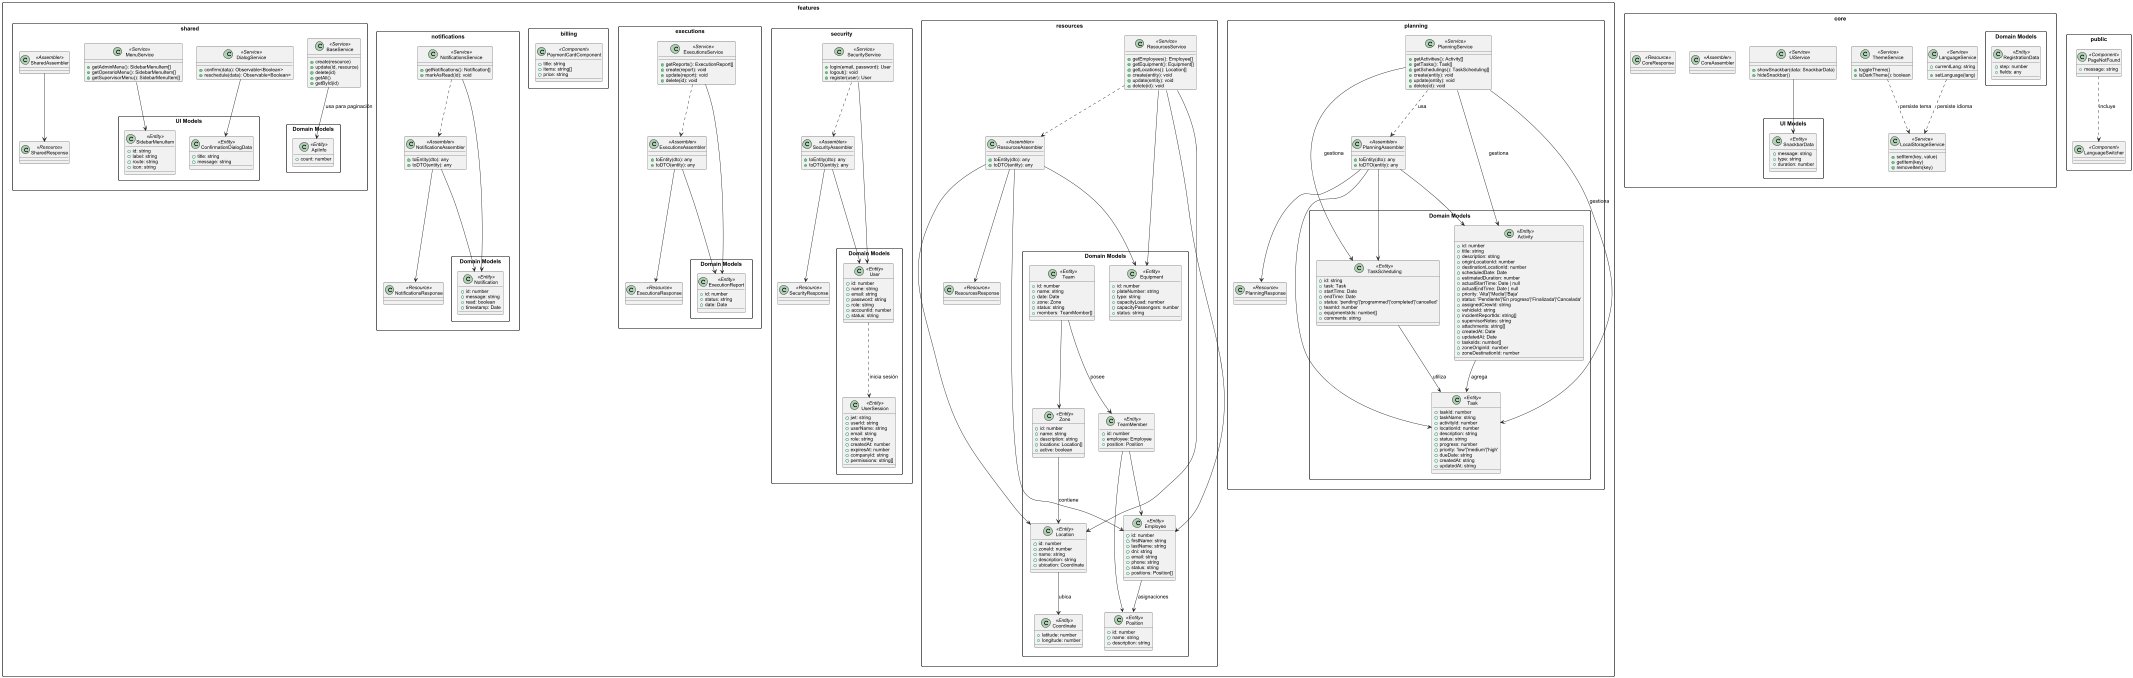

The diagram above was rendered by PlantUML. Its source (embedded in the PNG):
@startuml Frontend_BoundedContexts

' ======================
' CONFIGURACIÓN GLOBAL
' ======================
skinparam classFontSize 14
skinparam classFontName Arial
skinparam classAttributeFontSize 12
skinparam classAttributeFontName Arial
skinparam packageStyle rectangle

' ======================
' CONTEXTO: PLANNING
' ======================
package "features.planning" {

  ' ---- MODELOS DE DOMINIO ----
  package "Domain Models" {
    class Activity <<Entity>> {
      +id: number
      +title: string
      +description: string
      +originLocationId: number
      +destinationLocationId: number
      +scheduledDate: Date
      +estimatedDuration: number
      +actualStartTime: Date | null
      +actualEndTime: Date | null
      +priority: 'Alta'|'Media'|'Baja'
      +status: 'Pendiente'|'En progreso'|'Finalizada'|'Cancelada'
      +assignedCrewId: string
      +vehicleId: string
      +incidentReportIds: string[]
      +supervisorNotes: string
      +attachments: string[]
      +createdAt: Date
      +updatedAt: Date
      +tasksIds: number[]
      +zoneOriginId: number
      +zoneDestinationId: number
    }
    class Task <<Entity>> {
      +taskId: number
      +taskName: string
      +activityId: number
      +locationId: number
      +description: string
      +status: string
      +progress: number
      +priority: 'low'|'medium'|'high'
      +dueDate: string
      +createdAt: string
      +updatedAt: string
    }
    class TaskScheduling <<Entity>> {
      +id: string
      +task: Task
      +startTime: Date
      +endTime: Date
      +status: 'pending'|'programmed'|'completed'|'cancelled'
      +teamId: number
      +equipmentsIds: number[]
      +comments: string
    }
  }

  ' ---- CAPA DE SERVICIO ----
  class PlanningService <<Service>> {
    +getActivities(): Activity[]
    +getTasks(): Task[]
    +getSchedulings(): TaskScheduling[]
    +create(entity): void
    +update(entity): void
    +delete(id): void
  }

  ' ---- ASSEMBLER ÚNICO ----
  class PlanningAssembler <<Assembler>> {
    +toEntity(dto): any
    +toDTO(entity): any
  }

  ' ---- RESOURCES / RESPONSES (CONCEPTO) ----
  class PlanningResponse <<Resource>>

  ' ---- RELACIONES ----
  Activity --> Task : agrega
  TaskScheduling --> Task : utiliza

  PlanningService --> Activity : gestiona
  PlanningService --> Task : gestiona
  PlanningService --> TaskScheduling : gestiona
  PlanningService ..> PlanningAssembler : usa

  PlanningAssembler --> Activity
  PlanningAssembler --> Task
  PlanningAssembler --> TaskScheduling
  PlanningAssembler --> PlanningResponse
}

' ======================
' CONTEXTO: ASSET MANAGEMENT
' ======================
' *** Eliminado: no existe en el código actual ***

' ======================
' CONTEXTO: RESOURCES
' ======================
package "features.resources" {

  package "Domain Models" {
    class Employee <<Entity>> {
      +id: number
      +firstName: string
      +lastName: string
      +dni: string
      +email: string
      +phone: string
      +status: string
      +positions: Position[]
    }
    class Position <<Entity>> {
      +id: number
      +name: string
      +description: string
    }
    class Equipment <<Entity>> {
      +id: number
      +plateNumber: string
      +type: string
      +capacityLoad: number
      +capacityPassengers: number
      +status: string
    }
    class Coordinate <<Entity>> {
      +latitude: number
      +longitude: number
    }
    class Location <<Entity>> {
      +id: number
      +zoneId: number
      +name: string
      +description: string
      +ubication: Coordinate
    }
    class Zone <<Entity>> {
      +id: number
      +name: string
      +description: string
      +locations: Location[]
      +active: boolean
    }
    class TeamMember <<Entity>> {
      +id: number
      +employee: Employee
      +position: Position
    }
    class Team <<Entity>> {
      +id: number
      +name: string
      +date: Date
      +zone: Zone
      +status: string
      +members: TeamMember[]
    }
  }

  class ResourcesService <<Service>> {
    +getEmployees(): Employee[]
    +getEquipment(): Equipment[]
    +getLocations(): Location[]
    +create(entity): void
    +update(entity): void
    +delete(id): void
  }

  class ResourcesAssembler <<Assembler>> {
    +toEntity(dto): any
    +toDTO(entity): any
  }

  class ResourcesResponse <<Resource>>

  ResourcesService --> Employee
  ResourcesService --> Equipment
  ResourcesService --> Location
  ResourcesService ..> ResourcesAssembler

  ResourcesAssembler --> Employee
  ResourcesAssembler --> Equipment
  ResourcesAssembler --> Location
  ResourcesAssembler --> ResourcesResponse

  Employee --> Position : asignaciones
  Location --> Coordinate : ubica
  Zone --> Location : contiene
  TeamMember --> Employee
  TeamMember --> Position
  Team --> Zone
  Team --> TeamMember : posee
}

' ======================
' CONTEXTO: SECURITY
' ======================
package "features.security" {

  package "Domain Models" {
    class User <<Entity>> {
      +id: number
      +name: string
      +email: string
      +password: string
      +role: string
      +accountId: number
      +status: string
    }
    class UserSession <<Entity>> {
      +jwt: string
      +userId: string
      +userName: string
      +email: string
      +role: string
      +createdAt: number
      +expiresAt: number
      +companyId: string
      +permissions: string[]
    }
  }

  class SecurityService <<Service>> {
    +login(email, password): User
    +logout(): void
    +register(user): User
  }

  class SecurityAssembler <<Assembler>> {
    +toEntity(dto): any
    +toDTO(entity): any
  }

  class SecurityResponse <<Resource>>

  SecurityService --> User
  SecurityService ..> SecurityAssembler
  SecurityAssembler --> User
  SecurityAssembler --> SecurityResponse
  User ..> UserSession : inicia sesión
}

' ======================
' CONTEXTO: BILLING
' ======================
package "features.billing" {

  ' ---- COMPONENTES ----
  class PaymentCardComponent <<Component>> {
    +title: string
    +items: string[]
    +price: string
  }

}

' ======================
' CONTEXTO: EXECUTIONS
' ======================
package "features.executions" {

  package "Domain Models" {
    class ExecutionReport <<Entity>> {
      +id: number
      +status: string
      +date: Date
    }
  }

  class ExecutionsService <<Service>> {
    +getReports(): ExecutionReport[]
    +create(report): void
    +update(report): void
    +delete(id): void
  }

  class ExecutionsAssembler <<Assembler>> {
    +toEntity(dto): any
    +toDTO(entity): any
  }

  class ExecutionsResponse <<Resource>>

  ExecutionsService --> ExecutionReport
  ExecutionsService ..> ExecutionsAssembler
  ExecutionsAssembler --> ExecutionReport
  ExecutionsAssembler --> ExecutionsResponse
}

' ======================
' CONTEXTO: NOTIFICATIONS
' ======================
package "features.notifications" {

  package "Domain Models" {
    class Notification <<Entity>> {
      +id: number
      +message: string
      +read: boolean
      +timestamp: Date
    }
  }

  class NotificationsService <<Service>> {
    +getNotifications(): Notification[]
    +markAsRead(id): void
  }

  class NotificationsAssembler <<Assembler>> {
    +toEntity(dto): any
    +toDTO(entity): any
  }

  class NotificationsResponse <<Resource>>

  NotificationsService --> Notification
  NotificationsService ..> NotificationsAssembler
  NotificationsAssembler --> Notification
  NotificationsAssembler --> NotificationsResponse
}

' ======================
' CONTEXTO: SHARED
' ======================
package "features.shared" {

  ' ---- DOMAIN MODELS ----
  package "Domain Models" {
    class ApiInfo <<Entity>> {
      +count: number
    }
  }

  ' ---- UI MODELS ----
  package "UI Models" {
    class SidebarMenuItem <<Entity>> {
      +id: string
      +label: string
      +route: string
      +icon: string
    }
    class ConfirmationDialogData <<Entity>> {
      +title: string
      +message: string
    }
  }

  ' ---- SERVICIOS ----
  class BaseService <<Service>> {
    +create(resource)
    +update(id, resource)
    +delete(id)
    +getAll()
    +getById(id)
  }
  class DialogService <<Service>> {
    +confirm(data): Observable<Boolean>
    +reschedule(data): Observable<Boolean>
  }
  class MenuService <<Service>> {
    +getAdminMenu(): SidebarMenuItem[]
    +getOperarioMenu(): SidebarMenuItem[]
    +getSupervisorMenu(): SidebarMenuItem[]
  }

  class SharedAssembler <<Assembler>>
  class SharedResponse <<Resource>>

  MenuService --> SidebarMenuItem
  DialogService --> ConfirmationDialogData
  BaseService --> ApiInfo : usa para paginación
  SharedAssembler --> SharedResponse
}

' ======================
' CONTEXTO: CORE
' ======================
package "core" {

  ' ---- DOMAIN MODELS ----
  package "Domain Models" {
    class RegistrationData <<Entity>> {
      +step: number
      +fields: any
    }
  }

  ' ---- UI MODELS ----
  package "UI Models" {
    class SnackbarData <<Entity>> {
      +message: string
      +type: string
      +duration: number
    }
  }

  ' ---- SERVICIOS UTILITARIOS ----
  class LanguageService <<Service>> {
    +currentLang: string
    +setLanguage(lang)
  }
  class ThemeService <<Service>> {
    +toggleTheme()
    +isDarkTheme(): boolean
  }
  class UiService <<Service>> {
    +showSnackbar(data: SnackbarData)
    +hideSnackbar()
  }
  class LocalStorageService <<Service>> {
    +setItem(key, value)
    +getItem(key)
    +removeItem(key)
  }

  class CoreAssembler <<Assembler>>
  class CoreResponse <<Resource>>

  LanguageService ..> LocalStorageService : persiste idioma
  ThemeService ..> LocalStorageService : persiste tema
  UiService --> SnackbarData
}

' ======================
' CONTEXTO: PUBLIC
' ======================
package "public" {
  class PageNotFound <<Component>> {
    +message: string
  }
  class LanguageSwitcher <<Component>>
  PageNotFound ..> LanguageSwitcher : incluye
}

@enduml